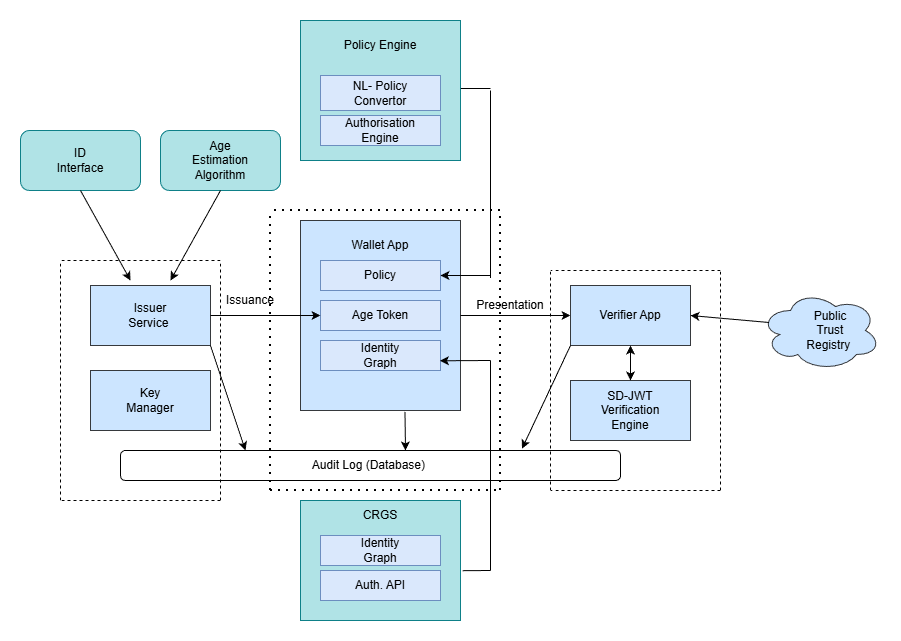

The diagram above was exported from draw.io. Its source (the exported page's mxGraphModel, read from the mxfile embedded in the PNG):
<mxGraphModel dx="1292" dy="833" grid="1" gridSize="10" guides="1" tooltips="1" connect="1" arrows="1" fold="1" page="1" pageScale="1" pageWidth="827" pageHeight="1169" math="0" shadow="0">
  <root>
    <mxCell id="0" />
    <mxCell id="1" parent="0" />
    <mxCell id="Px7V1M-KgxsW6kEJmE-J-113" parent="1" style="rounded=0;whiteSpace=wrap;html=1;fillColor=#cce5ff;strokeColor=#36393d;" value="" vertex="1">
      <mxGeometry height="60" width="120" x="400" y="755" as="geometry" />
    </mxCell>
    <mxCell id="Px7V1M-KgxsW6kEJmE-J-114" parent="1" style="text;html=1;whiteSpace=wrap;strokeColor=none;fillColor=none;align=center;verticalAlign=middle;rounded=0;" value="Issuer Service&amp;nbsp;" vertex="1">
      <mxGeometry height="30" width="60" x="430" y="770" as="geometry" />
    </mxCell>
    <mxCell id="Px7V1M-KgxsW6kEJmE-J-115" edge="1" parent="1" style="endArrow=none;dashed=1;html=1;rounded=0;" value="">
      <mxGeometry height="50" relative="1" width="50" as="geometry">
        <mxPoint x="370" y="970" as="sourcePoint" />
        <mxPoint x="370" y="730" as="targetPoint" />
      </mxGeometry>
    </mxCell>
    <mxCell id="Px7V1M-KgxsW6kEJmE-J-116" parent="1" style="rounded=1;whiteSpace=wrap;html=1;fillColor=#b0e3e6;strokeColor=#0e8088;" value="" vertex="1">
      <mxGeometry height="60" width="120" x="330" y="600" as="geometry" />
    </mxCell>
    <mxCell id="Px7V1M-KgxsW6kEJmE-J-117" parent="1" style="rounded=1;whiteSpace=wrap;html=1;fillColor=#b0e3e6;strokeColor=#0e8088;" value="" vertex="1">
      <mxGeometry height="60" width="120" x="470" y="600" as="geometry" />
    </mxCell>
    <mxCell id="Px7V1M-KgxsW6kEJmE-J-118" parent="1" style="text;html=1;whiteSpace=wrap;strokeColor=none;fillColor=none;align=center;verticalAlign=middle;rounded=0;" value="ID Interface" vertex="1">
      <mxGeometry height="30" width="60" x="360" y="615" as="geometry" />
    </mxCell>
    <mxCell id="Px7V1M-KgxsW6kEJmE-J-119" parent="1" style="text;html=1;whiteSpace=wrap;strokeColor=none;fillColor=none;align=center;verticalAlign=middle;rounded=0;" value="Age Estimation Algorithm" vertex="1">
      <mxGeometry height="30" width="80" x="490" y="615" as="geometry" />
    </mxCell>
    <mxCell id="Px7V1M-KgxsW6kEJmE-J-120" edge="1" parent="1" source="Px7V1M-KgxsW6kEJmE-J-116" style="endArrow=classic;html=1;rounded=0;exitX=0.5;exitY=1;exitDx=0;exitDy=0;" value="">
      <mxGeometry height="50" relative="1" width="50" as="geometry">
        <mxPoint x="590" y="770" as="sourcePoint" />
        <mxPoint x="440" y="750" as="targetPoint" />
      </mxGeometry>
    </mxCell>
    <mxCell id="Px7V1M-KgxsW6kEJmE-J-121" edge="1" parent="1" source="Px7V1M-KgxsW6kEJmE-J-117" style="endArrow=classic;html=1;rounded=0;exitX=0.5;exitY=1;exitDx=0;exitDy=0;" value="">
      <mxGeometry height="50" relative="1" width="50" as="geometry">
        <mxPoint x="640" y="680" as="sourcePoint" />
        <mxPoint x="480" y="750" as="targetPoint" />
      </mxGeometry>
    </mxCell>
    <mxCell id="Px7V1M-KgxsW6kEJmE-J-122" parent="1" style="rounded=0;whiteSpace=wrap;html=1;fillColor=#cce5ff;strokeColor=#36393d;" value="" vertex="1">
      <mxGeometry height="190" width="160" x="610" y="690" as="geometry" />
    </mxCell>
    <mxCell id="Px7V1M-KgxsW6kEJmE-J-123" parent="1" style="text;html=1;whiteSpace=wrap;strokeColor=none;fillColor=none;align=center;verticalAlign=middle;rounded=0;" value="Wallet App" vertex="1">
      <mxGeometry height="30" width="60" x="660" y="700" as="geometry" />
    </mxCell>
    <mxCell id="Px7V1M-KgxsW6kEJmE-J-124" parent="1" style="rounded=0;whiteSpace=wrap;html=1;fillColor=light-dark(#DAE8FC,#E5E4F0);strokeColor=#6c8ebf;" value="" vertex="1">
      <mxGeometry height="30" width="120" x="630" y="730" as="geometry" />
    </mxCell>
    <mxCell id="Px7V1M-KgxsW6kEJmE-J-125" parent="1" style="text;html=1;whiteSpace=wrap;strokeColor=none;fillColor=none;align=center;verticalAlign=middle;rounded=0;" value="&lt;font style=&quot;color: light-dark(rgb(0, 0, 0), rgb(8, 8, 8));&quot;&gt;Policy&lt;/font&gt;" vertex="1">
      <mxGeometry height="30" width="60" x="660" y="730" as="geometry" />
    </mxCell>
    <mxCell id="Px7V1M-KgxsW6kEJmE-J-126" parent="1" style="rounded=0;whiteSpace=wrap;html=1;fillColor=light-dark(#DAE8FC,#E5E4F0);strokeColor=#6c8ebf;" value="" vertex="1">
      <mxGeometry height="30" width="120" x="630" y="770" as="geometry" />
    </mxCell>
    <mxCell id="Px7V1M-KgxsW6kEJmE-J-127" parent="1" style="rounded=0;whiteSpace=wrap;html=1;fillColor=light-dark(#DAE8FC,#E5E4F0);strokeColor=#6c8ebf;" value="" vertex="1">
      <mxGeometry height="30" width="120" x="630" y="810" as="geometry" />
    </mxCell>
    <mxCell id="Px7V1M-KgxsW6kEJmE-J-128" parent="1" style="text;html=1;whiteSpace=wrap;strokeColor=none;fillColor=none;align=center;verticalAlign=middle;rounded=0;" value="&lt;font style=&quot;color: light-dark(rgb(0, 0, 0), rgb(8, 8, 8));&quot;&gt;Age Token&lt;/font&gt;" vertex="1">
      <mxGeometry height="30" width="60" x="660" y="770" as="geometry" />
    </mxCell>
    <mxCell id="Px7V1M-KgxsW6kEJmE-J-129" parent="1" style="text;html=1;whiteSpace=wrap;strokeColor=none;fillColor=none;align=center;verticalAlign=middle;rounded=0;" value="&lt;font style=&quot;color: light-dark(rgb(0, 0, 0), rgb(8, 8, 8));&quot;&gt;Identity Graph&lt;/font&gt;" vertex="1">
      <mxGeometry height="30" width="60" x="660" y="810" as="geometry" />
    </mxCell>
    <mxCell id="Px7V1M-KgxsW6kEJmE-J-130" edge="1" parent="1" source="Px7V1M-KgxsW6kEJmE-J-113" style="endArrow=classic;html=1;rounded=0;exitX=1;exitY=0.5;exitDx=0;exitDy=0;entryX=0;entryY=0.5;entryDx=0;entryDy=0;" target="Px7V1M-KgxsW6kEJmE-J-126" value="">
      <mxGeometry height="50" relative="1" width="50" as="geometry">
        <mxPoint x="730" y="830" as="sourcePoint" />
        <mxPoint x="600" y="800" as="targetPoint" />
      </mxGeometry>
    </mxCell>
    <mxCell id="Px7V1M-KgxsW6kEJmE-J-131" parent="1" style="rounded=0;whiteSpace=wrap;html=1;fillColor=#b0e3e6;strokeColor=#0e8088;" value="" vertex="1">
      <mxGeometry height="140" width="160" x="610" y="490" as="geometry" />
    </mxCell>
    <mxCell id="Px7V1M-KgxsW6kEJmE-J-132" parent="1" style="text;html=1;whiteSpace=wrap;strokeColor=none;fillColor=none;align=center;verticalAlign=middle;rounded=0;" value="Policy Engine" vertex="1">
      <mxGeometry height="30" width="80" x="650" y="500" as="geometry" />
    </mxCell>
    <mxCell id="Px7V1M-KgxsW6kEJmE-J-133" parent="1" style="rounded=0;whiteSpace=wrap;html=1;fillColor=light-dark(#DAE8FC,#E5E4F0);strokeColor=#6c8ebf;" value="" vertex="1">
      <mxGeometry height="35" width="120" x="630" y="545" as="geometry" />
    </mxCell>
    <mxCell id="Px7V1M-KgxsW6kEJmE-J-134" parent="1" style="rounded=0;whiteSpace=wrap;html=1;fillColor=light-dark(#DAE8FC,#E5E4F0);strokeColor=#6c8ebf;" value="" vertex="1">
      <mxGeometry height="30" width="120" x="630" y="585" as="geometry" />
    </mxCell>
    <mxCell id="Px7V1M-KgxsW6kEJmE-J-135" parent="1" style="text;html=1;whiteSpace=wrap;strokeColor=none;fillColor=none;align=center;verticalAlign=middle;rounded=0;" value="&lt;font style=&quot;color: light-dark(rgb(0, 0, 0), rgb(8, 8, 8));&quot;&gt;NL- Policy Convertor&lt;/font&gt;" vertex="1">
      <mxGeometry height="30" width="60" x="660" y="547.5" as="geometry" />
    </mxCell>
    <mxCell id="Px7V1M-KgxsW6kEJmE-J-136" parent="1" style="text;html=1;whiteSpace=wrap;strokeColor=none;fillColor=none;align=center;verticalAlign=middle;rounded=0;" value="&lt;font style=&quot;color: light-dark(rgb(0, 0, 0), rgb(8, 8, 8));&quot;&gt;Authorisation Engine&lt;/font&gt;" vertex="1">
      <mxGeometry height="30" width="60" x="660" y="585" as="geometry" />
    </mxCell>
    <mxCell id="Px7V1M-KgxsW6kEJmE-J-137" parent="1" style="rounded=0;whiteSpace=wrap;html=1;fillColor=#b0e3e6;strokeColor=#0e8088;" value="" vertex="1">
      <mxGeometry height="120" width="160" x="610" y="970" as="geometry" />
    </mxCell>
    <mxCell id="Px7V1M-KgxsW6kEJmE-J-138" parent="1" style="text;html=1;whiteSpace=wrap;strokeColor=none;fillColor=none;align=center;verticalAlign=middle;rounded=0;" value="CRGS" vertex="1">
      <mxGeometry height="30" width="80" x="650" y="970" as="geometry" />
    </mxCell>
    <mxCell id="Px7V1M-KgxsW6kEJmE-J-139" parent="1" style="rounded=0;whiteSpace=wrap;html=1;fillColor=light-dark(#DAE8FC,#E5E4F0);strokeColor=#6c8ebf;" value="" vertex="1">
      <mxGeometry height="30" width="120" x="630" y="1005" as="geometry" />
    </mxCell>
    <mxCell id="Px7V1M-KgxsW6kEJmE-J-140" parent="1" style="text;html=1;whiteSpace=wrap;strokeColor=none;fillColor=none;align=center;verticalAlign=middle;rounded=0;" value="&lt;font style=&quot;color: light-dark(rgb(0, 0, 0), rgb(8, 8, 8));&quot;&gt;Identity Graph&lt;/font&gt;" vertex="1">
      <mxGeometry height="30" width="60" x="660" y="1005" as="geometry" />
    </mxCell>
    <mxCell id="Px7V1M-KgxsW6kEJmE-J-141" parent="1" style="rounded=0;whiteSpace=wrap;html=1;fillColor=light-dark(#DAE8FC,#E5E4F0);strokeColor=#6c8ebf;" value="" vertex="1">
      <mxGeometry height="30" width="120" x="630" y="1040" as="geometry" />
    </mxCell>
    <mxCell id="Px7V1M-KgxsW6kEJmE-J-142" parent="1" style="text;html=1;whiteSpace=wrap;strokeColor=none;fillColor=none;align=center;verticalAlign=middle;rounded=0;" value="&lt;font style=&quot;color: light-dark(rgb(0, 0, 0), rgb(8, 8, 8));&quot;&gt;Auth. API&lt;/font&gt;" vertex="1">
      <mxGeometry height="30" width="60" x="660" y="1040" as="geometry" />
    </mxCell>
    <mxCell id="Px7V1M-KgxsW6kEJmE-J-143" edge="1" parent="1" source="Px7V1M-KgxsW6kEJmE-J-122" style="endArrow=classic;html=1;rounded=0;exitX=1;exitY=0.5;exitDx=0;exitDy=0;" value="">
      <mxGeometry height="50" relative="1" width="50" as="geometry">
        <mxPoint x="830" y="850" as="sourcePoint" />
        <mxPoint x="880" y="785" as="targetPoint" />
      </mxGeometry>
    </mxCell>
    <mxCell id="Px7V1M-KgxsW6kEJmE-J-144" edge="1" parent="1" style="endArrow=none;html=1;rounded=0;" value="">
      <mxGeometry height="50" relative="1" width="50" as="geometry">
        <mxPoint x="800" y="747.5" as="sourcePoint" />
        <mxPoint x="800" y="560" as="targetPoint" />
      </mxGeometry>
    </mxCell>
    <mxCell id="Px7V1M-KgxsW6kEJmE-J-145" edge="1" parent="1" style="endArrow=classic;html=1;rounded=0;entryX=1;entryY=0.5;entryDx=0;entryDy=0;" target="Px7V1M-KgxsW6kEJmE-J-124" value="">
      <mxGeometry height="50" relative="1" width="50" as="geometry">
        <mxPoint x="800" y="745" as="sourcePoint" />
        <mxPoint x="800" y="710" as="targetPoint" />
      </mxGeometry>
    </mxCell>
    <mxCell id="Px7V1M-KgxsW6kEJmE-J-146" edge="1" parent="1" source="Px7V1M-KgxsW6kEJmE-J-131" style="endArrow=none;html=1;rounded=0;exitX=1.002;exitY=0.486;exitDx=0;exitDy=0;exitPerimeter=0;" value="">
      <mxGeometry height="50" relative="1" width="50" as="geometry">
        <mxPoint x="730" y="600" as="sourcePoint" />
        <mxPoint x="800" y="558" as="targetPoint" />
      </mxGeometry>
    </mxCell>
    <mxCell id="Px7V1M-KgxsW6kEJmE-J-147" parent="1" style="rounded=0;whiteSpace=wrap;html=1;fillColor=#cce5ff;strokeColor=#36393d;" value="" vertex="1">
      <mxGeometry height="60" width="120" x="880" y="755" as="geometry" />
    </mxCell>
    <mxCell id="Px7V1M-KgxsW6kEJmE-J-148" parent="1" style="text;html=1;whiteSpace=wrap;strokeColor=none;fillColor=none;align=center;verticalAlign=middle;rounded=0;" value="Verifier App" vertex="1">
      <mxGeometry height="30" width="100" x="890" y="770" as="geometry" />
    </mxCell>
    <mxCell id="Px7V1M-KgxsW6kEJmE-J-149" parent="1" style="rounded=0;whiteSpace=wrap;html=1;fillColor=#cce5ff;strokeColor=#36393d;" value="" vertex="1">
      <mxGeometry height="60" width="120" x="880" y="850" as="geometry" />
    </mxCell>
    <mxCell id="Px7V1M-KgxsW6kEJmE-J-150" parent="1" style="text;html=1;whiteSpace=wrap;strokeColor=none;fillColor=none;align=center;verticalAlign=middle;rounded=0;" value="SD-JWT Verification Engine" vertex="1">
      <mxGeometry height="30" width="60" x="910" y="865" as="geometry" />
    </mxCell>
    <mxCell id="Px7V1M-KgxsW6kEJmE-J-151" parent="1" style="ellipse;shape=cloud;whiteSpace=wrap;html=1;fillColor=#cce5ff;strokeColor=#36393d;" value="" vertex="1">
      <mxGeometry height="80" width="120" x="1070" y="760" as="geometry" />
    </mxCell>
    <mxCell id="Px7V1M-KgxsW6kEJmE-J-152" parent="1" style="text;html=1;whiteSpace=wrap;strokeColor=none;fillColor=none;align=center;verticalAlign=middle;rounded=0;" value="Public Trust Registry&amp;nbsp;" vertex="1">
      <mxGeometry height="30" width="60" x="1110" y="785" as="geometry" />
    </mxCell>
    <mxCell id="Px7V1M-KgxsW6kEJmE-J-153" parent="1" style="rounded=1;whiteSpace=wrap;html=1;" value="" vertex="1">
      <mxGeometry height="30" width="500" x="430" y="920" as="geometry" />
    </mxCell>
    <mxCell id="Px7V1M-KgxsW6kEJmE-J-154" parent="1" style="rounded=0;whiteSpace=wrap;html=1;fillColor=#cce5ff;strokeColor=#36393d;" value="" vertex="1">
      <mxGeometry height="60" width="120" x="400" y="840" as="geometry" />
    </mxCell>
    <mxCell id="Px7V1M-KgxsW6kEJmE-J-155" parent="1" style="text;html=1;whiteSpace=wrap;strokeColor=none;fillColor=none;align=center;verticalAlign=middle;rounded=0;" value="Key Manager" vertex="1">
      <mxGeometry height="30" width="60" x="430" y="855" as="geometry" />
    </mxCell>
    <mxCell id="Px7V1M-KgxsW6kEJmE-J-156" parent="1" style="text;html=1;whiteSpace=wrap;strokeColor=none;fillColor=none;align=center;verticalAlign=middle;rounded=0;" value="Audit Log (Database)&amp;nbsp;" vertex="1">
      <mxGeometry height="30" width="140" x="610" y="920" as="geometry" />
    </mxCell>
    <mxCell id="Px7V1M-KgxsW6kEJmE-J-157" edge="1" parent="1" style="endArrow=none;html=1;rounded=0;" value="">
      <mxGeometry height="50" relative="1" width="50" as="geometry">
        <mxPoint x="800" y="1040" as="sourcePoint" />
        <mxPoint x="800" y="830" as="targetPoint" />
      </mxGeometry>
    </mxCell>
    <mxCell id="Px7V1M-KgxsW6kEJmE-J-158" edge="1" parent="1" style="endArrow=classic;html=1;rounded=0;entryX=0.995;entryY=0.676;entryDx=0;entryDy=0;entryPerimeter=0;" target="Px7V1M-KgxsW6kEJmE-J-127" value="">
      <mxGeometry height="50" relative="1" width="50" as="geometry">
        <mxPoint x="800" y="830" as="sourcePoint" />
        <mxPoint x="700" y="870" as="targetPoint" />
      </mxGeometry>
    </mxCell>
    <mxCell id="Px7V1M-KgxsW6kEJmE-J-159" edge="1" parent="1" source="Px7V1M-KgxsW6kEJmE-J-137" style="endArrow=none;html=1;rounded=0;exitX=1.013;exitY=0.585;exitDx=0;exitDy=0;exitPerimeter=0;" value="">
      <mxGeometry height="50" relative="1" width="50" as="geometry">
        <mxPoint x="760" y="1060" as="sourcePoint" />
        <mxPoint x="800" y="1040" as="targetPoint" />
      </mxGeometry>
    </mxCell>
    <mxCell id="Px7V1M-KgxsW6kEJmE-J-160" parent="1" style="text;html=1;whiteSpace=wrap;strokeColor=none;fillColor=none;align=center;verticalAlign=middle;rounded=0;" value="Issuance" vertex="1">
      <mxGeometry height="30" width="60" x="530" y="755" as="geometry" />
    </mxCell>
    <mxCell id="Px7V1M-KgxsW6kEJmE-J-161" edge="1" parent="1" style="endArrow=none;dashed=1;html=1;rounded=0;" value="">
      <mxGeometry height="50" relative="1" width="50" as="geometry">
        <mxPoint x="530" y="970" as="sourcePoint" />
        <mxPoint x="530" y="730" as="targetPoint" />
      </mxGeometry>
    </mxCell>
    <mxCell id="Px7V1M-KgxsW6kEJmE-J-162" edge="1" parent="1" style="endArrow=none;dashed=1;html=1;rounded=0;" value="">
      <mxGeometry height="50" relative="1" width="50" as="geometry">
        <mxPoint x="530" y="970" as="sourcePoint" />
        <mxPoint x="370" y="970" as="targetPoint" />
      </mxGeometry>
    </mxCell>
    <mxCell id="Px7V1M-KgxsW6kEJmE-J-163" edge="1" parent="1" style="endArrow=none;dashed=1;html=1;dashPattern=1 3;strokeWidth=2;rounded=0;" value="">
      <mxGeometry height="50" relative="1" width="50" as="geometry">
        <mxPoint x="580" y="960" as="sourcePoint" />
        <mxPoint x="580" y="680" as="targetPoint" />
      </mxGeometry>
    </mxCell>
    <mxCell id="Px7V1M-KgxsW6kEJmE-J-164" edge="1" parent="1" style="endArrow=none;dashed=1;html=1;rounded=0;" value="">
      <mxGeometry height="50" relative="1" width="50" as="geometry">
        <mxPoint x="530" y="730" as="sourcePoint" />
        <mxPoint x="370" y="730" as="targetPoint" />
      </mxGeometry>
    </mxCell>
    <mxCell id="Px7V1M-KgxsW6kEJmE-J-165" edge="1" parent="1" style="endArrow=none;dashed=1;html=1;dashPattern=1 3;strokeWidth=2;rounded=0;" value="">
      <mxGeometry height="50" relative="1" width="50" as="geometry">
        <mxPoint x="810" y="680" as="sourcePoint" />
        <mxPoint x="580" y="680" as="targetPoint" />
      </mxGeometry>
    </mxCell>
    <mxCell id="Px7V1M-KgxsW6kEJmE-J-166" edge="1" parent="1" style="endArrow=none;dashed=1;html=1;dashPattern=1 3;strokeWidth=2;rounded=0;" value="">
      <mxGeometry height="50" relative="1" width="50" as="geometry">
        <mxPoint x="810" y="960" as="sourcePoint" />
        <mxPoint x="810" y="680" as="targetPoint" />
      </mxGeometry>
    </mxCell>
    <mxCell id="Px7V1M-KgxsW6kEJmE-J-167" edge="1" parent="1" style="endArrow=none;dashed=1;html=1;dashPattern=1 3;strokeWidth=2;rounded=0;" value="">
      <mxGeometry height="50" relative="1" width="50" as="geometry">
        <mxPoint x="580" y="960" as="sourcePoint" />
        <mxPoint x="810" y="960" as="targetPoint" />
      </mxGeometry>
    </mxCell>
    <mxCell id="Px7V1M-KgxsW6kEJmE-J-168" edge="1" parent="1" style="endArrow=none;dashed=1;html=1;rounded=0;" value="">
      <mxGeometry height="50" relative="1" width="50" as="geometry">
        <mxPoint x="860" y="960" as="sourcePoint" />
        <mxPoint x="860" y="740" as="targetPoint" />
      </mxGeometry>
    </mxCell>
    <mxCell id="Px7V1M-KgxsW6kEJmE-J-169" edge="1" parent="1" style="endArrow=none;dashed=1;html=1;rounded=0;" value="">
      <mxGeometry height="50" relative="1" width="50" as="geometry">
        <mxPoint x="1030" y="960" as="sourcePoint" />
        <mxPoint x="1030" y="740" as="targetPoint" />
      </mxGeometry>
    </mxCell>
    <mxCell id="Px7V1M-KgxsW6kEJmE-J-170" edge="1" parent="1" style="endArrow=none;dashed=1;html=1;rounded=0;" value="">
      <mxGeometry height="50" relative="1" width="50" as="geometry">
        <mxPoint x="1030" y="960" as="sourcePoint" />
        <mxPoint x="860" y="960" as="targetPoint" />
      </mxGeometry>
    </mxCell>
    <mxCell id="Px7V1M-KgxsW6kEJmE-J-171" edge="1" parent="1" style="endArrow=none;dashed=1;html=1;rounded=0;" value="">
      <mxGeometry height="50" relative="1" width="50" as="geometry">
        <mxPoint x="1030" y="740" as="sourcePoint" />
        <mxPoint x="860" y="740" as="targetPoint" />
      </mxGeometry>
    </mxCell>
    <mxCell id="Px7V1M-KgxsW6kEJmE-J-172" edge="1" parent="1" source="Px7V1M-KgxsW6kEJmE-J-151" style="endArrow=classic;html=1;rounded=0;entryX=1;entryY=0.5;entryDx=0;entryDy=0;exitX=0.07;exitY=0.4;exitDx=0;exitDy=0;exitPerimeter=0;" target="Px7V1M-KgxsW6kEJmE-J-147" value="">
      <mxGeometry height="50" relative="1" width="50" as="geometry">
        <mxPoint x="740" y="880" as="sourcePoint" />
        <mxPoint x="790" y="830" as="targetPoint" />
      </mxGeometry>
    </mxCell>
    <mxCell id="Px7V1M-KgxsW6kEJmE-J-173" edge="1" parent="1" source="Px7V1M-KgxsW6kEJmE-J-122" style="endArrow=classic;html=1;rounded=0;entryX=0.75;entryY=0;entryDx=0;entryDy=0;exitX=0.653;exitY=1.007;exitDx=0;exitDy=0;exitPerimeter=0;" target="Px7V1M-KgxsW6kEJmE-J-156" value="">
      <mxGeometry height="50" relative="1" width="50" as="geometry">
        <mxPoint x="730" y="880" as="sourcePoint" />
        <mxPoint x="780" y="830" as="targetPoint" />
      </mxGeometry>
    </mxCell>
    <mxCell id="Px7V1M-KgxsW6kEJmE-J-174" edge="1" parent="1" source="Px7V1M-KgxsW6kEJmE-J-113" style="endArrow=classic;html=1;rounded=0;exitX=1;exitY=1;exitDx=0;exitDy=0;entryX=0.25;entryY=0;entryDx=0;entryDy=0;" target="Px7V1M-KgxsW6kEJmE-J-153" value="">
      <mxGeometry height="50" relative="1" width="50" as="geometry">
        <mxPoint x="620" y="850" as="sourcePoint" />
        <mxPoint x="670" y="800" as="targetPoint" />
      </mxGeometry>
    </mxCell>
    <mxCell id="Px7V1M-KgxsW6kEJmE-J-175" edge="1" parent="1" source="Px7V1M-KgxsW6kEJmE-J-147" style="endArrow=classic;html=1;rounded=0;exitX=0;exitY=1;exitDx=0;exitDy=0;entryX=0.803;entryY=-0.06;entryDx=0;entryDy=0;entryPerimeter=0;" target="Px7V1M-KgxsW6kEJmE-J-153" value="">
      <mxGeometry height="50" relative="1" width="50" as="geometry">
        <mxPoint x="840" y="900" as="sourcePoint" />
        <mxPoint x="890" y="850" as="targetPoint" />
      </mxGeometry>
    </mxCell>
    <mxCell id="Px7V1M-KgxsW6kEJmE-J-176" edge="1" parent="1" source="Px7V1M-KgxsW6kEJmE-J-149" style="endArrow=classic;startArrow=classic;html=1;rounded=0;entryX=0.5;entryY=1;entryDx=0;entryDy=0;exitX=0.5;exitY=0;exitDx=0;exitDy=0;" target="Px7V1M-KgxsW6kEJmE-J-147" value="">
      <mxGeometry height="50" relative="1" width="50" as="geometry">
        <mxPoint x="730" y="910" as="sourcePoint" />
        <mxPoint x="780" y="860" as="targetPoint" />
      </mxGeometry>
    </mxCell>
    <mxCell id="Px7V1M-KgxsW6kEJmE-J-177" parent="1" style="text;html=1;whiteSpace=wrap;strokeColor=none;fillColor=none;align=center;verticalAlign=middle;rounded=0;" value="Presentation" vertex="1">
      <mxGeometry height="30" width="60" x="790" y="760" as="geometry" />
    </mxCell>
  </root>
</mxGraphModel>